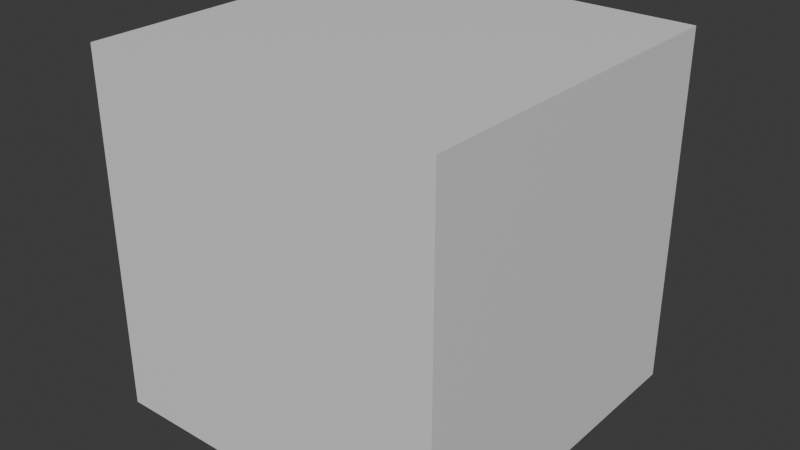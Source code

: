 # Source: enemy_bullet.blend  (saved by Blender 5.1.30; exported with 4.5.12 LTS)
import bpy
from mathutils import Matrix  # noqa: F401  (used for matrix-valued properties, if any)

bpy.ops.wm.read_factory_settings(use_empty=True)
scene = bpy.context.scene
scene.name = 'Scene'

# ---- collections
col_collection = bpy.data.collections.new('Collection'); scene.collection.children.link(col_collection)

# ---- materials (node trees are filled in below, after node groups)
mat_material = bpy.data.materials.new('Material')
mat_material.alpha_threshold = 0.0
mat_material.use_backface_culling_lightprobe_volume = False
mat_material.roughness = 0.5
mat_material.line_color = (0.0, 0.0, 0.0, 1.0)

# ---- material node trees
mat_material.use_nodes = True; mat_material.node_tree.nodes.clear()
_N = mat_material.node_tree.nodes; _L = mat_material.node_tree.links
n0 = _N.new('ShaderNodeOutputMaterial'); n0.name = 'Material Output'; n0.location = (200, 100)
n1 = _N.new('ShaderNodeBsdfPrincipled'); n1.name = 'Principled BSDF'; n1.location = (-200, 100)
_L.new(n1.outputs[0], n0.inputs[0])
n0.is_active_output = True

# ---- world
world_world = bpy.data.worlds.new('World'); scene.world = world_world
world_world.use_nodes = True; world_world.node_tree.nodes.clear()
_N = world_world.node_tree.nodes; _L = world_world.node_tree.links
n0 = _N.new('ShaderNodeOutputWorld'); n0.name = 'World Output'; n0.location = (200, 100)
n1 = _N.new('ShaderNodeBackground'); n1.name = 'Background'; n1.location = (-200, 100)
n1.inputs[0].default_value = (0.05088, 0.05088, 0.05088, 1.0)
_L.new(n1.outputs[0], n0.inputs[0])
n0.is_active_output = True
world_world.color = (0.05088, 0.05088, 0.05088)
world_world.sun_shadow_jitter_overblur = 0.0

# ---- meshes
me_cube_001 = bpy.data.meshes.new('Cube.001')
me_cube_001.from_pydata([(-1.0, -1.0, -1.0), (-1.0, -1.0, 1.0), (-1.0, 1.0, -1.0), (-1.0, 1.0, 1.0), (1.0, -1.0, -1.0), (1.0, -1.0, 1.0), (1.0, 1.0, -1.0), (1.0, 1.0, 1.0)], [], [(0, 1, 3, 2), (2, 3, 7, 6), (6, 7, 5, 4), (4, 5, 1, 0), (2, 6, 4, 0), (7, 3, 1, 5)])
_uv = me_cube_001.uv_layers.new(name='UVMap')
_uv.uv.foreach_set('vector', [0.375, 0.0, 0.625, 0.0, 0.625, 0.25, 0.375, 0.25, 0.375, 0.25, 0.625, 0.25, 0.625, 0.5, 0.375, 0.5, 0.375, 0.5, 0.625, 0.5, 0.625, 0.75, 0.375, 0.75, 0.375, 0.75, 0.625, 0.75, 0.625, 1.0, 0.375, 1.0, 0.125, 0.5, 0.375, 0.5, 0.375, 0.75, 0.125, 0.75, 0.625, 0.5, 0.875, 0.5, 0.875, 0.75, 0.625, 0.75])
me_cube_001.materials.append(mat_material)
me_cube_001.update()

# ---- objects
ob_cube = bpy.data.objects.new('Cube', me_cube_001)

# ---- transforms, parenting, visibility, modifiers, constraints
ob_cube.location = (0.0, 0.0, 0.0)

# ---- collection membership
col_collection.objects.link(ob_cube)

# ---- scene / render settings (as saved in the file)
scene.frame_start = 1; scene.frame_end = 250; scene.frame_set(1)
scene.render.engine = 'BLENDER_EEVEE_NEXT'
scene.render.bake_bias = 0.0
scene.render.bake_samples = 0
scene.cycles.sampling_pattern = 'TABULATED_SOBOL'
scene.eevee.use_volume_custom_range = False
bpy.context.view_layer.update()

# ---- added for rendering (the .blend has no active camera and no usable light): camera, sun
cam_auto = bpy.data.cameras.new('AutoCamera')
cam_auto.lens = 50.0
cam_auto.sensor_width = 36.0
cam_auto.clip_end = 1000.0
ob_auto_camera = bpy.data.objects.new('AutoCamera', cam_auto)
scene.collection.objects.link(ob_auto_camera)
ob_auto_camera.location = (3.20507, -3.84609, 2.56406)
ob_auto_camera.rotation_euler = (1.09748, -7.21219e-08, 0.694738)
scene.camera = ob_auto_camera
light_auto_sun = bpy.data.lights.new('AutoSun', 'SUN')
light_auto_sun.energy = 3.0
light_auto_sun.angle = 0.0523599
ob_auto_sun = bpy.data.objects.new('AutoSun', light_auto_sun)
scene.collection.objects.link(ob_auto_sun)
ob_auto_sun.rotation_euler = (0.872665, 0.174533, 0.523599)
bpy.context.view_layer.update()

